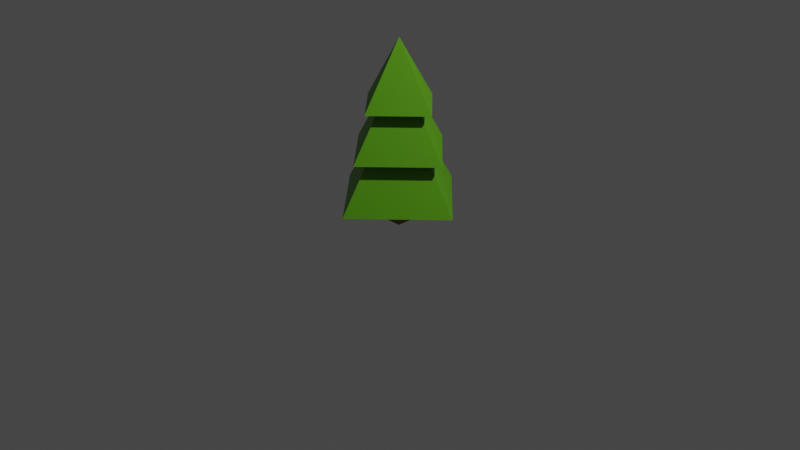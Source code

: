 # Source: pine_tree.blend  (saved by Blender 3.5.10; exported with 4.5.12 LTS)
import bpy
from mathutils import Matrix  # noqa: F401  (used for matrix-valued properties, if any)

bpy.ops.wm.read_factory_settings(use_empty=True)
scene = bpy.context.scene
scene.name = 'Scene'

# ---- collections
col_collection = bpy.data.collections.new('Collection'); scene.collection.children.link(col_collection)

# ---- materials (node trees are filled in below, after node groups)
mat_leaves = bpy.data.materials.new('Leaves')
mat_leaves.use_transparent_shadow = False
mat_leaves.diffuse_color = (0.0733, 0.2568, 0.0, 1.0)
mat_leaves.roughness = 0.5
mat_wood = bpy.data.materials.new('Wood')
mat_wood.use_transparent_shadow = False
mat_wood.diffuse_color = (0.3016, 0.1846, 0.08179, 1.0)
mat_wood.roughness = 1.0

# ---- material node trees
mat_leaves.use_nodes = True; mat_leaves.node_tree.nodes.clear()
_N = mat_leaves.node_tree.nodes; _L = mat_leaves.node_tree.links
n0 = _N.new('ShaderNodeBsdfPrincipled'); n0.name = 'Principled BSDF'; n0.location = (0, 300)
n0.distribution = 'GGX'
n0.subsurface_method = 'RANDOM_WALK_SKIN'
n0.inputs[0].default_value = (0.1003, 0.3563, 0.0, 1.0)
n0.inputs[3].default_value = 1.45
n0.inputs[27].default_value = (0.0, 0.0, 0.0, 1.0)
n0.inputs[28].default_value = 1.0
n1 = _N.new('ShaderNodeOutputMaterial'); n1.name = 'Material Output'; n1.location = (280, 300)
_L.new(n0.outputs[0], n1.inputs[0])
n1.is_active_output = True
mat_wood.use_nodes = True; mat_wood.node_tree.nodes.clear()
_N = mat_wood.node_tree.nodes; _L = mat_wood.node_tree.links
n0 = _N.new('ShaderNodeBsdfPrincipled'); n0.name = 'Principled BSDF'; n0.location = (0, 300)
n0.distribution = 'GGX'
n0.subsurface_method = 'RANDOM_WALK_SKIN'
n0.inputs[0].default_value = (0.3016, 0.1846, 0.08179, 1.0)
n0.inputs[2].default_value = 1.0
n0.inputs[3].default_value = 1.45
n0.inputs[13].default_value = 0.0
n0.inputs[27].default_value = (0.0, 0.0, 0.0, 1.0)
n0.inputs[28].default_value = 1.0
n1 = _N.new('ShaderNodeOutputMaterial'); n1.name = 'Material Output'; n1.location = (280, 300)
_L.new(n0.outputs[0], n1.inputs[0])
n1.is_active_output = True

# ---- world
world_world = bpy.data.worlds.new('World'); scene.world = world_world
world_world.use_nodes = True; world_world.node_tree.nodes.clear()
_N = world_world.node_tree.nodes; _L = world_world.node_tree.links
n0 = _N.new('ShaderNodeOutputWorld'); n0.name = 'World Output'; n0.location = (300, 300)
n1 = _N.new('ShaderNodeBackground'); n1.name = 'Background'; n1.location = (10, 300)
n1.inputs[0].default_value = (0.05088, 0.05088, 0.05088, 1.0)
_L.new(n1.outputs[0], n0.inputs[0])
n0.is_active_output = True
world_world.color = (0.05088, 0.05088, 0.05088)
world_world.use_sun_shadow = False
world_world.sun_shadow_jitter_overblur = 0.0

# ---- cameras
cam_camera = bpy.data.cameras.new('Camera')
cam_camera.clip_end = 100.0
cam_camera.ortho_scale = 7.314

# ---- lights
light_light = bpy.data.lights.new('Light', 'POINT')
light_light.transmission_factor = 0.0
light_light.energy = 1000.0
light_light.shadow_soft_size = 0.1
light_light.shadow_maximum_resolution = 0.006
light_light.use_absolute_resolution = True

# ---- meshes
me_cone = bpy.data.meshes.new('Cone')
me_cone.from_pydata([(0.0, 0.25, -0.75), (0.75, 0.25, 0.0), (0.0, 0.25, 0.75), (-0.75, 0.25, 0.0), (0.0, 1.375, 0.0)], [], [(0, 4, 1), (1, 4, 2), (2, 4, 3), (3, 4, 0)])
_uv = me_cone.uv_layers.new(name='UVMap')
_uv.uv.foreach_set('vector', [0.25, 0.49, 0.25, 0.25, 0.49, 0.25, 0.49, 0.25, 0.25, 0.25, 0.25, 0.01, 0.25, 0.01, 0.25, 0.25, 0.01, 0.25, 0.01, 0.25, 0.25, 0.25, 0.25, 0.49])
me_cone.materials.append(mat_leaves)
me_cone.update()
me_cone.normals_split_custom_set([tuple(v) for v in zip(*[iter([0.6396, 0.4264, -0.6396, 0.6396, 0.4264, -0.6396, 0.6396, 0.4264, -0.6396, 0.6396, 0.4264, 0.6396, 0.6396, 0.4264, 0.6396, 0.6396, 0.4264, 0.6396, -0.6396, 0.4264, 0.6396, -0.6396, 0.4264, 0.6396, -0.6396, 0.4264, 0.6396, -0.6396, 0.4264, -0.6396, -0.6396, 0.4264, -0.6396, -0.6396, 0.4264, -0.6396])] * 3)])
me_cone_001 = bpy.data.meshes.new('Cone.001')
me_cone_001.from_pydata([(0.0, 0.75, -0.6), (0.6, 0.75, 0.0), (0.0, 0.75, 0.6), (-0.6, 0.75, 0.0), (0.0, 1.65, 0.0)], [], [(0, 4, 1), (1, 4, 2), (2, 4, 3), (3, 4, 0)])
_uv = me_cone_001.uv_layers.new(name='UVMap')
_uv.uv.foreach_set('vector', [0.25, 0.49, 0.25, 0.25, 0.49, 0.25, 0.49, 0.25, 0.25, 0.25, 0.25, 0.01, 0.25, 0.01, 0.25, 0.25, 0.01, 0.25, 0.01, 0.25, 0.25, 0.25, 0.25, 0.49])
me_cone_001.materials.append(mat_leaves)
me_cone_001.update()
me_cone_001.normals_split_custom_set([tuple(v) for v in zip(*[iter([0.6396, 0.4264, -0.6396, 0.6396, 0.4264, -0.6396, 0.6396, 0.4264, -0.6396, 0.6396, 0.4264, 0.6396, 0.6396, 0.4264, 0.6396, 0.6396, 0.4264, 0.6396, -0.6396, 0.4264, 0.6396, -0.6396, 0.4264, 0.6396, -0.6396, 0.4264, 0.6396, -0.6396, 0.4264, -0.6396, -0.6396, 0.4264, -0.6396, -0.6396, 0.4264, -0.6396])] * 3)])
me_cone_002 = bpy.data.meshes.new('Cone.002')
me_cone_002.from_pydata([(0.0, 1.225, -0.45), (0.45, 1.225, 0.0), (0.0, 1.225, 0.45), (-0.45, 1.225, 0.0), (0.0, 1.9, 0.0)], [], [(0, 4, 1), (1, 4, 2), (2, 4, 3), (3, 4, 0)])
_uv = me_cone_002.uv_layers.new(name='UVMap')
_uv.uv.foreach_set('vector', [0.25, 0.49, 0.25, 0.25, 0.49, 0.25, 0.49, 0.25, 0.25, 0.25, 0.25, 0.01, 0.25, 0.01, 0.25, 0.25, 0.01, 0.25, 0.01, 0.25, 0.25, 0.25, 0.25, 0.49])
me_cone_002.materials.append(mat_leaves)
me_cone_002.update()
me_cone_002.normals_split_custom_set([tuple(v) for v in zip(*[iter([0.6396, 0.4264, -0.6396, 0.6396, 0.4264, -0.6396, 0.6396, 0.4264, -0.6396, 0.6396, 0.4264, 0.6396, 0.6396, 0.4264, 0.6396, 0.6396, 0.4264, 0.6396, -0.6396, 0.4264, 0.6396, -0.6396, 0.4264, 0.6396, -0.6396, 0.4264, 0.6396, -0.6396, 0.4264, -0.6396, -0.6396, 0.4264, -0.6396, -0.6396, 0.4264, -0.6396])] * 3)])
me_cube_001 = bpy.data.meshes.new('Cube.001')
me_cube_001.from_pydata([(0.1, 1.136, -0.1), (0.1, 0.0, -0.1), (0.1, 1.136, 0.1), (0.1, 0.0, 0.1), (-0.1, 1.136, -0.1), (-0.1, 0.0, -0.1), (-0.1, 1.136, 0.1), (-0.1, 0.0, 0.1)], [], [(2, 7, 3), (6, 5, 7), (0, 3, 1), (4, 1, 5), (2, 6, 7), (6, 4, 5), (0, 2, 3), (4, 0, 1)])
_uv = me_cube_001.uv_layers.new(name='UVMap')
_uv.uv.foreach_set('vector', [0.625, 0.75, 0.375, 1.0, 0.375, 0.75, 0.625, 0.0, 0.375, 0.25, 0.375, 0.0, 0.625, 0.5, 0.375, 0.75, 0.375, 0.5, 0.625, 0.25, 0.375, 0.5, 0.375, 0.25, 0.625, 0.75, 0.625, 1.0, 0.375, 1.0, 0.625, 0.0, 0.625, 0.25, 0.375, 0.25, 0.625, 0.5, 0.625, 0.75, 0.375, 0.75, 0.625, 0.25, 0.625, 0.5, 0.375, 0.5])
me_cube_001.materials.append(mat_wood)
me_cube_001.update()
me_cube_001.normals_split_custom_set([tuple(v) for v in zip(*[iter([0.0, 0.0, 1.0, 0.0, 0.0, 1.0, 0.0, 0.0, 1.0, -1.0, 0.0, 0.0, -1.0, 0.0, 0.0, -1.0, 0.0, 0.0, 1.0, 0.0, 0.0, 1.0, 0.0, 0.0, 1.0, 0.0, 0.0, 0.0, 0.0, -1.0, 0.0, 0.0, -1.0, 0.0, 0.0, -1.0, 0.0, 0.0, 1.0, 0.0, 0.0, 1.0, 0.0, 0.0, 1.0, -1.0, 0.0, 0.0, -1.0, 0.0, 0.0, -1.0, 0.0, 0.0, 1.0, 0.0, 0.0, 1.0, 0.0, 0.0, 1.0, 0.0, 0.0, 0.0, 0.0, -1.0, 0.0, 0.0, -1.0, 0.0, 0.0, -1.0])] * 3)])

# ---- objects
ob_light = bpy.data.objects.new('Light', light_light)
ob_camera = bpy.data.objects.new('Camera', cam_camera)
ob_cone = bpy.data.objects.new('Cone', me_cone)
ob_cone_001 = bpy.data.objects.new('Cone.001', me_cone_001)
ob_cone_002 = bpy.data.objects.new('Cone.002', me_cone_002)
ob_cube = bpy.data.objects.new('Cube', me_cube_001)

# ---- transforms, parenting, visibility, modifiers, constraints
ob_light.location = (4.076, 1.005, 5.904)
ob_light.rotation_euler = (0.6503, 0.05522, 1.866)
ob_light.lock_rotations_4d = False
ob_light.empty_display_type = 'ARROWS'
ob_light.color = (0.0, 0.0, 0.0, 0.0)
ob_light.lineart.crease_threshold = 0.0
ob_camera.location = (7.359, -6.926, 4.958)
ob_camera.rotation_euler = (1.109, 0.0, 0.8149)
ob_camera.lock_rotations_4d = False
ob_camera.empty_display_type = 'ARROWS'
ob_camera.color = (0.0, 0.0, 0.0, 0.0)
ob_camera.display_type = 'WIRE'
ob_camera.lineart.crease_threshold = 0.0
ob_cone.location = (0.0, 0.0, 0.0)
ob_cone.rotation_euler = (1.571, -0.0, 0.0)
ob_cone_001.location = (0.0, 0.0, 0.0)
ob_cone_001.rotation_euler = (1.571, -0.0, 0.0)
ob_cone_002.location = (0.0, 0.0, 0.0)
ob_cone_002.rotation_euler = (1.571, -0.0, 0.0)
ob_cube.location = (0.0, 0.0, 0.0)
ob_cube.rotation_euler = (1.571, -0.0, 0.0)

# ---- collection membership
col_collection.objects.link(ob_light)
col_collection.objects.link(ob_camera)
col_collection.objects.link(ob_cone)
col_collection.objects.link(ob_cone_001)
col_collection.objects.link(ob_cone_002)
col_collection.objects.link(ob_cube)

# ---- scene / render settings (as saved in the file)
scene.camera = ob_camera
scene.frame_start = 1; scene.frame_end = 250; scene.frame_set(1)
scene.render.engine = 'BLENDER_EEVEE_NEXT'
scene.cycles.sampling_pattern = 'TABULATED_SOBOL'
scene.view_settings.view_transform = 'Filmic'
bpy.context.view_layer.update()
